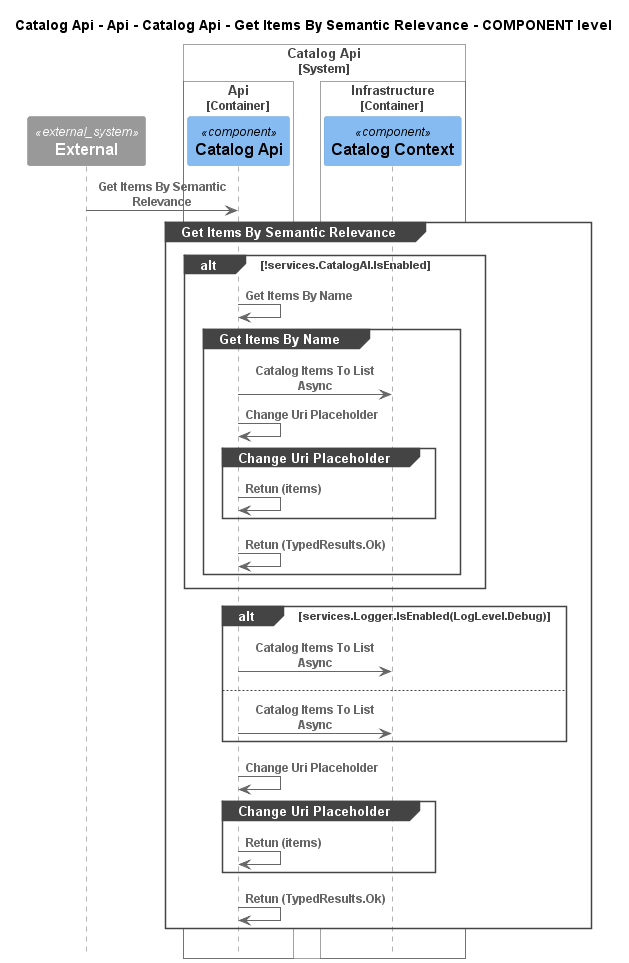

The diagram above was rendered by PlantUML. Its source (embedded in the PNG):
@startuml
!pragma layout smetana
!include ..\..\..\..\..\..\..\..\.c4s\C4_Sequence.puml

title Catalog Api - Api - Catalog Api - Get Items By Semantic Relevance - COMPONENT level

System_Ext(C4InterFlow.SoftwareSystems.ExternalSystem, "External", "")

System_Boundary(dotnet.eShop.Architecture.SoftwareSystems.CatalogApi, "Catalog Api")
    
Container_Boundary(dotnet.eShop.Architecture.SoftwareSystems.CatalogApi.Containers.Api, "Api")
    Component(dotnet.eShop.Architecture.SoftwareSystems.CatalogApi.Containers.Api.Components.CatalogApi, "Catalog Api", "", "")
Boundary_End()
    
Container_Boundary(dotnet.eShop.Architecture.SoftwareSystems.CatalogApi.Containers.Infrastructure, "Infrastructure")
    Component(dotnet.eShop.Architecture.SoftwareSystems.CatalogApi.Containers.Infrastructure.Components.CatalogContext, "Catalog Context", "", "")
Boundary_End()
Boundary_End()

Rel(C4InterFlow.SoftwareSystems.ExternalSystem, dotnet.eShop.Architecture.SoftwareSystems.CatalogApi.Containers.Api.Components.CatalogApi, "Get Items By Semantic Relevance")
group Get Items By Semantic Relevance
alt !services.CatalogAI.IsEnabled
Rel(dotnet.eShop.Architecture.SoftwareSystems.CatalogApi.Containers.Api.Components.CatalogApi, dotnet.eShop.Architecture.SoftwareSystems.CatalogApi.Containers.Api.Components.CatalogApi, "Get Items By Name")
group Get Items By Name
Rel(dotnet.eShop.Architecture.SoftwareSystems.CatalogApi.Containers.Api.Components.CatalogApi, dotnet.eShop.Architecture.SoftwareSystems.CatalogApi.Containers.Infrastructure.Components.CatalogContext, "Catalog Items To List Async")
Rel(dotnet.eShop.Architecture.SoftwareSystems.CatalogApi.Containers.Api.Components.CatalogApi, dotnet.eShop.Architecture.SoftwareSystems.CatalogApi.Containers.Api.Components.CatalogApi, "Change Uri Placeholder")
group Change Uri Placeholder
Rel(dotnet.eShop.Architecture.SoftwareSystems.CatalogApi.Containers.Api.Components.CatalogApi, dotnet.eShop.Architecture.SoftwareSystems.CatalogApi.Containers.Api.Components.CatalogApi, "Retun (items)")
end
Rel(dotnet.eShop.Architecture.SoftwareSystems.CatalogApi.Containers.Api.Components.CatalogApi, dotnet.eShop.Architecture.SoftwareSystems.CatalogApi.Containers.Api.Components.CatalogApi, "Retun (TypedResults.Ok)")
end
end
alt services.Logger.IsEnabled(LogLevel.Debug)
Rel(dotnet.eShop.Architecture.SoftwareSystems.CatalogApi.Containers.Api.Components.CatalogApi, dotnet.eShop.Architecture.SoftwareSystems.CatalogApi.Containers.Infrastructure.Components.CatalogContext, "Catalog Items To List Async")
else 
Rel(dotnet.eShop.Architecture.SoftwareSystems.CatalogApi.Containers.Api.Components.CatalogApi, dotnet.eShop.Architecture.SoftwareSystems.CatalogApi.Containers.Infrastructure.Components.CatalogContext, "Catalog Items To List Async")
end
Rel(dotnet.eShop.Architecture.SoftwareSystems.CatalogApi.Containers.Api.Components.CatalogApi, dotnet.eShop.Architecture.SoftwareSystems.CatalogApi.Containers.Api.Components.CatalogApi, "Change Uri Placeholder")
group Change Uri Placeholder
Rel(dotnet.eShop.Architecture.SoftwareSystems.CatalogApi.Containers.Api.Components.CatalogApi, dotnet.eShop.Architecture.SoftwareSystems.CatalogApi.Containers.Api.Components.CatalogApi, "Retun (items)")
end
Rel(dotnet.eShop.Architecture.SoftwareSystems.CatalogApi.Containers.Api.Components.CatalogApi, dotnet.eShop.Architecture.SoftwareSystems.CatalogApi.Containers.Api.Components.CatalogApi, "Retun (TypedResults.Ok)")
end


@enduml